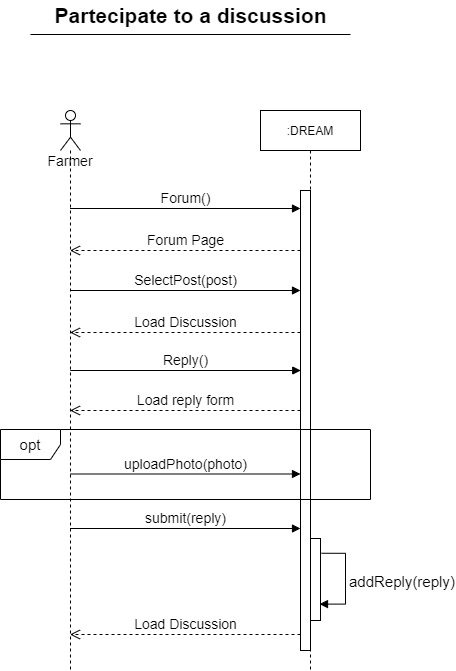

The diagram above was exported from draw.io. Its source (the exported page's mxGraphModel, read from the mxfile embedded in the PNG):
<mxGraphModel dx="1038" dy="641" grid="1" gridSize="10" guides="1" tooltips="1" connect="1" arrows="1" fold="1" page="1" pageScale="1" pageWidth="1169" pageHeight="827" math="0" shadow="0">
  <root>
    <mxCell id="yil3tgUsD6DLoWnNKmAq-0" />
    <mxCell id="yil3tgUsD6DLoWnNKmAq-1" parent="yil3tgUsD6DLoWnNKmAq-0" />
    <mxCell id="ibEaHFaj6S4a7NcG-NP_-0" value="&lt;font style=&quot;font-size: 14px&quot;&gt;Farmer&lt;/font&gt;" style="shape=umlLifeline;participant=umlActor;perimeter=lifelinePerimeter;whiteSpace=wrap;html=1;container=1;collapsible=0;recursiveResize=0;verticalAlign=top;spacingTop=36;outlineConnect=0;" parent="yil3tgUsD6DLoWnNKmAq-1" vertex="1">
      <mxGeometry x="390" y="160" width="20" height="560" as="geometry" />
    </mxCell>
    <mxCell id="ibEaHFaj6S4a7NcG-NP_-1" value=":DREAM" style="shape=umlLifeline;perimeter=lifelinePerimeter;whiteSpace=wrap;html=1;container=1;collapsible=0;recursiveResize=0;outlineConnect=0;" parent="yil3tgUsD6DLoWnNKmAq-1" vertex="1">
      <mxGeometry x="590" y="160" width="100" height="560" as="geometry" />
    </mxCell>
    <mxCell id="ibEaHFaj6S4a7NcG-NP_-2" value="" style="html=1;points=[];perimeter=orthogonalPerimeter;fontSize=14;" parent="ibEaHFaj6S4a7NcG-NP_-1" vertex="1">
      <mxGeometry x="40" y="80" width="10" height="460" as="geometry" />
    </mxCell>
    <mxCell id="ibEaHFaj6S4a7NcG-NP_-3" value="" style="html=1;points=[];perimeter=orthogonalPerimeter;fontSize=21;" parent="ibEaHFaj6S4a7NcG-NP_-1" vertex="1">
      <mxGeometry x="50" y="428" width="10" height="82" as="geometry" />
    </mxCell>
    <mxCell id="ibEaHFaj6S4a7NcG-NP_-4" value="&lt;font style=&quot;font-size: 15px&quot;&gt;addReply(reply)&lt;/font&gt;" style="edgeStyle=orthogonalEdgeStyle;html=1;align=left;spacingLeft=2;endArrow=block;rounded=0;fontSize=21;entryX=0.9;entryY=0.8;entryDx=0;entryDy=0;entryPerimeter=0;exitX=1.1;exitY=0.18;exitDx=0;exitDy=0;exitPerimeter=0;" parent="ibEaHFaj6S4a7NcG-NP_-1" source="ibEaHFaj6S4a7NcG-NP_-3" target="ibEaHFaj6S4a7NcG-NP_-3" edge="1">
      <mxGeometry relative="1" as="geometry">
        <mxPoint x="653" y="608" as="sourcePoint" />
        <Array as="points">
          <mxPoint x="85" y="443" />
          <mxPoint x="85" y="494" />
        </Array>
        <mxPoint x="63" y="507" as="targetPoint" />
      </mxGeometry>
    </mxCell>
    <mxCell id="ibEaHFaj6S4a7NcG-NP_-5" value="Forum()" style="html=1;verticalAlign=bottom;endArrow=block;entryX=0;entryY=0;rounded=0;fontSize=14;" parent="yil3tgUsD6DLoWnNKmAq-1" edge="1">
      <mxGeometry relative="1" as="geometry">
        <mxPoint x="399.5" y="258.0000000000002" as="sourcePoint" />
        <mxPoint x="630" y="258.0000000000002" as="targetPoint" />
      </mxGeometry>
    </mxCell>
    <mxCell id="ibEaHFaj6S4a7NcG-NP_-6" value="Load Discussion" style="html=1;verticalAlign=bottom;endArrow=open;dashed=1;endSize=8;rounded=0;fontSize=14;exitX=0;exitY=0.9;exitDx=0;exitDy=0;exitPerimeter=0;" parent="yil3tgUsD6DLoWnNKmAq-1" edge="1">
      <mxGeometry relative="1" as="geometry">
        <mxPoint x="399.5" y="684" as="targetPoint" />
        <mxPoint x="630" y="684" as="sourcePoint" />
      </mxGeometry>
    </mxCell>
    <mxCell id="ibEaHFaj6S4a7NcG-NP_-7" value="&lt;b&gt;&lt;font style=&quot;font-size: 21px&quot;&gt;Partecipate to a discussion&lt;/font&gt;&lt;/b&gt;" style="text;html=1;align=center;verticalAlign=middle;resizable=0;points=[];autosize=1;strokeColor=none;fillColor=none;fontSize=14;" parent="yil3tgUsD6DLoWnNKmAq-1" vertex="1">
      <mxGeometry x="375" y="50" width="290" height="30" as="geometry" />
    </mxCell>
    <mxCell id="ibEaHFaj6S4a7NcG-NP_-8" value="" style="line;strokeWidth=1;fillColor=none;align=left;verticalAlign=middle;spacingTop=-1;spacingLeft=3;spacingRight=3;rotatable=0;labelPosition=right;points=[];portConstraint=eastwest;fontSize=21;" parent="yil3tgUsD6DLoWnNKmAq-1" vertex="1">
      <mxGeometry x="360" y="80" width="320" height="8" as="geometry" />
    </mxCell>
    <mxCell id="ibEaHFaj6S4a7NcG-NP_-9" value="Forum Page" style="html=1;verticalAlign=bottom;endArrow=open;dashed=1;endSize=8;rounded=0;fontSize=14;exitX=0;exitY=0.9;exitDx=0;exitDy=0;exitPerimeter=0;" parent="yil3tgUsD6DLoWnNKmAq-1" edge="1">
      <mxGeometry relative="1" as="geometry">
        <mxPoint x="399.5" y="300" as="targetPoint" />
        <mxPoint x="630" y="300" as="sourcePoint" />
      </mxGeometry>
    </mxCell>
    <mxCell id="ibEaHFaj6S4a7NcG-NP_-10" value="SelectPost(post)" style="html=1;verticalAlign=bottom;endArrow=block;entryX=0;entryY=0;rounded=0;fontSize=14;" parent="yil3tgUsD6DLoWnNKmAq-1" edge="1">
      <mxGeometry relative="1" as="geometry">
        <mxPoint x="399.5" y="340.0000000000002" as="sourcePoint" />
        <mxPoint x="630" y="340.0000000000002" as="targetPoint" />
      </mxGeometry>
    </mxCell>
    <mxCell id="ibEaHFaj6S4a7NcG-NP_-11" value="Load Discussion" style="html=1;verticalAlign=bottom;endArrow=open;dashed=1;endSize=8;rounded=0;fontSize=14;exitX=0;exitY=0.9;exitDx=0;exitDy=0;exitPerimeter=0;" parent="yil3tgUsD6DLoWnNKmAq-1" edge="1">
      <mxGeometry relative="1" as="geometry">
        <mxPoint x="399.5" y="382" as="targetPoint" />
        <mxPoint x="630" y="382" as="sourcePoint" />
      </mxGeometry>
    </mxCell>
    <mxCell id="ibEaHFaj6S4a7NcG-NP_-12" value="opt" style="shape=umlFrame;whiteSpace=wrap;html=1;fontSize=15;" parent="yil3tgUsD6DLoWnNKmAq-1" vertex="1">
      <mxGeometry x="330" y="479" width="370" height="70" as="geometry" />
    </mxCell>
    <mxCell id="ibEaHFaj6S4a7NcG-NP_-13" value="uploadPhoto(photo)" style="html=1;verticalAlign=bottom;endArrow=block;entryX=0;entryY=0;rounded=0;fontSize=14;" parent="yil3tgUsD6DLoWnNKmAq-1" edge="1">
      <mxGeometry relative="1" as="geometry">
        <mxPoint x="399.5" y="523.5000000000002" as="sourcePoint" />
        <mxPoint x="630" y="523.5000000000002" as="targetPoint" />
      </mxGeometry>
    </mxCell>
    <mxCell id="ibEaHFaj6S4a7NcG-NP_-14" value="submit(reply)" style="html=1;verticalAlign=bottom;endArrow=block;entryX=0;entryY=0;rounded=0;fontSize=14;" parent="yil3tgUsD6DLoWnNKmAq-1" edge="1">
      <mxGeometry relative="1" as="geometry">
        <mxPoint x="399.5" y="578.0000000000002" as="sourcePoint" />
        <mxPoint x="630" y="578.0000000000002" as="targetPoint" />
      </mxGeometry>
    </mxCell>
    <mxCell id="FY0l7AuFsDUabuP9-xH4-0" value="Reply()" style="html=1;verticalAlign=bottom;endArrow=block;entryX=0;entryY=0;rounded=0;fontSize=14;" parent="yil3tgUsD6DLoWnNKmAq-1" edge="1">
      <mxGeometry relative="1" as="geometry">
        <mxPoint x="399.75" y="420.0000000000002" as="sourcePoint" />
        <mxPoint x="630.25" y="420.0000000000002" as="targetPoint" />
      </mxGeometry>
    </mxCell>
    <mxCell id="FY0l7AuFsDUabuP9-xH4-1" value="Load reply form" style="html=1;verticalAlign=bottom;endArrow=open;dashed=1;endSize=8;rounded=0;fontSize=14;exitX=0;exitY=0.9;exitDx=0;exitDy=0;exitPerimeter=0;" parent="yil3tgUsD6DLoWnNKmAq-1" edge="1">
      <mxGeometry relative="1" as="geometry">
        <mxPoint x="399.5" y="460" as="targetPoint" />
        <mxPoint x="630" y="460" as="sourcePoint" />
      </mxGeometry>
    </mxCell>
  </root>
</mxGraphModel>